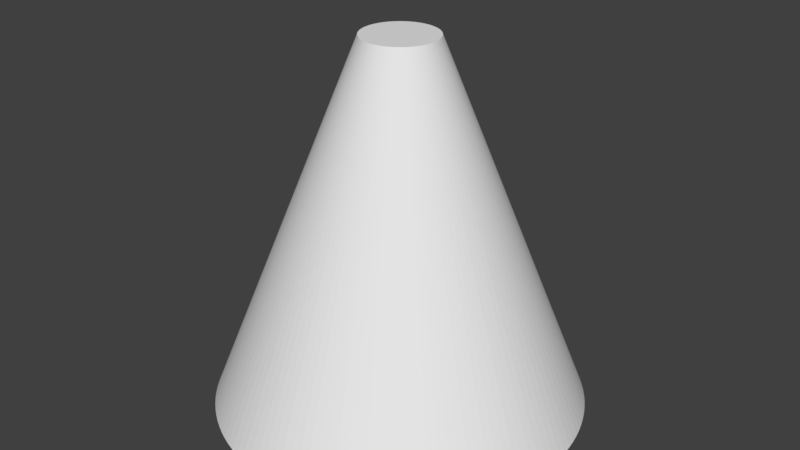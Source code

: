 # Source: TopCutCone.blend  (saved by Blender 2.79.0; exported with 4.5.12 LTS)
import bpy
from mathutils import Matrix  # noqa: F401  (used for matrix-valued properties, if any)

bpy.ops.wm.read_factory_settings(use_empty=True)
scene = bpy.context.scene
scene.name = 'Scene'

# ---- collections
col_collection_1 = bpy.data.collections.new('Collection 1'); scene.collection.children.link(col_collection_1)

# ---- world
world_world = bpy.data.worlds.new('World'); scene.world = world_world
world_world.color = (0.05088, 0.05088, 0.05088)
world_world.use_sun_shadow = False
world_world.sun_shadow_jitter_overblur = 0.0
world_world.cycles.sampling_method = 'MANUAL'

# ---- meshes
me_cone = bpy.data.meshes.new('Cone')
me_cone.from_pydata([(0.0, 1.0, -1.0), (0.0, 0.2, 1.0), (0.05234, 0.9986, -1.0), (0.01047, 0.1997, 1.0), (0.1045, 0.9945, -1.0), (0.02091, 0.1989, 1.0), (0.1564, 0.9877, -1.0), (0.03129, 0.1975, 1.0), (0.2079, 0.9781, -1.0), (0.04158, 0.1956, 1.0), (0.2588, 0.9659, -1.0), (0.05176, 0.1932, 1.0), (0.309, 0.9511, -1.0), (0.0618, 0.1902, 1.0), (0.3584, 0.9336, -1.0), (0.07167, 0.1867, 1.0), (0.4067, 0.9135, -1.0), (0.08135, 0.1827, 1.0), (0.454, 0.891, -1.0), (0.0908, 0.1782, 1.0), (0.5, 0.866, -1.0), (0.1, 0.1732, 1.0), (0.5446, 0.8387, -1.0), (0.1089, 0.1677, 1.0), (0.5878, 0.809, -1.0), (0.1176, 0.1618, 1.0), (0.6293, 0.7771, -1.0), (0.1259, 0.1554, 1.0), (0.6691, 0.7431, -1.0), (0.1338, 0.1486, 1.0), (0.7071, 0.7071, -1.0), (0.1414, 0.1414, 1.0), (0.7431, 0.6691, -1.0), (0.1486, 0.1338, 1.0), (0.7771, 0.6293, -1.0), (0.1554, 0.1259, 1.0), (0.809, 0.5878, -1.0), (0.1618, 0.1176, 1.0), (0.8387, 0.5446, -1.0), (0.1677, 0.1089, 1.0), (0.866, 0.5, -1.0), (0.1732, 0.1, 1.0), (0.891, 0.454, -1.0), (0.1782, 0.0908, 1.0), (0.9135, 0.4067, -1.0), (0.1827, 0.08135, 1.0), (0.9336, 0.3584, -1.0), (0.1867, 0.07167, 1.0), (0.9511, 0.309, -1.0), (0.1902, 0.0618, 1.0), (0.9659, 0.2588, -1.0), (0.1932, 0.05176, 1.0), (0.9781, 0.2079, -1.0), (0.1956, 0.04158, 1.0), (0.9877, 0.1564, -1.0), (0.1975, 0.03129, 1.0), (0.9945, 0.1045, -1.0), (0.1989, 0.02091, 1.0), (0.9986, 0.05234, -1.0), (0.1997, 0.01047, 1.0), (1.0, 5.523e-07, -1.0), (0.2, 1.105e-07, 1.0), (0.9986, -0.05234, -1.0), (0.1997, -0.01047, 1.0), (0.9945, -0.1045, -1.0), (0.1989, -0.02091, 1.0), (0.9877, -0.1564, -1.0), (0.1975, -0.03129, 1.0), (0.9781, -0.2079, -1.0), (0.1956, -0.04158, 1.0), (0.9659, -0.2588, -1.0), (0.1932, -0.05176, 1.0), (0.9511, -0.309, -1.0), (0.1902, -0.0618, 1.0), (0.9336, -0.3584, -1.0), (0.1867, -0.07167, 1.0), (0.9135, -0.4067, -1.0), (0.1827, -0.08135, 1.0), (0.891, -0.454, -1.0), (0.1782, -0.0908, 1.0), (0.866, -0.5, -1.0), (0.1732, -0.1, 1.0), (0.8387, -0.5446, -1.0), (0.1677, -0.1089, 1.0), (0.809, -0.5878, -1.0), (0.1618, -0.1176, 1.0), (0.7771, -0.6293, -1.0), (0.1554, -0.1259, 1.0), (0.7431, -0.6691, -1.0), (0.1486, -0.1338, 1.0), (0.7071, -0.7071, -1.0), (0.1414, -0.1414, 1.0), (0.6691, -0.7431, -1.0), (0.1338, -0.1486, 1.0), (0.6293, -0.7771, -1.0), (0.1259, -0.1554, 1.0), (0.5878, -0.809, -1.0), (0.1176, -0.1618, 1.0), (0.5446, -0.8387, -1.0), (0.1089, -0.1677, 1.0), (0.5, -0.866, -1.0), (0.1, -0.1732, 1.0), (0.454, -0.891, -1.0), (0.0908, -0.1782, 1.0), (0.4067, -0.9135, -1.0), (0.08135, -0.1827, 1.0), (0.3584, -0.9336, -1.0), (0.07167, -0.1867, 1.0), (0.309, -0.9511, -1.0), (0.0618, -0.1902, 1.0), (0.2588, -0.9659, -1.0), (0.05176, -0.1932, 1.0), (0.2079, -0.9781, -1.0), (0.04158, -0.1956, 1.0), (0.1564, -0.9877, -1.0), (0.03129, -0.1975, 1.0), (0.1045, -0.9945, -1.0), (0.02091, -0.1989, 1.0), (0.05234, -0.9986, -1.0), (0.01047, -0.1997, 1.0), (2.297e-06, -1.0, -1.0), (4.594e-07, -0.2, 1.0), (-0.05233, -0.9986, -1.0), (-0.01047, -0.1997, 1.0), (-0.1045, -0.9945, -1.0), (-0.02091, -0.1989, 1.0), (-0.1564, -0.9877, -1.0), (-0.03129, -0.1975, 1.0), (-0.2079, -0.9781, -1.0), (-0.04158, -0.1956, 1.0), (-0.2588, -0.9659, -1.0), (-0.05176, -0.1932, 1.0), (-0.309, -0.9511, -1.0), (-0.0618, -0.1902, 1.0), (-0.3584, -0.9336, -1.0), (-0.07167, -0.1867, 1.0), (-0.4067, -0.9135, -1.0), (-0.08135, -0.1827, 1.0), (-0.454, -0.891, -1.0), (-0.0908, -0.1782, 1.0), (-0.5, -0.866, -1.0), (-0.1, -0.1732, 1.0), (-0.5446, -0.8387, -1.0), (-0.1089, -0.1677, 1.0), (-0.5878, -0.809, -1.0), (-0.1176, -0.1618, 1.0), (-0.6293, -0.7771, -1.0), (-0.1259, -0.1554, 1.0), (-0.6691, -0.7431, -1.0), (-0.1338, -0.1486, 1.0), (-0.7071, -0.7071, -1.0), (-0.1414, -0.1414, 1.0), (-0.7431, -0.6691, -1.0), (-0.1486, -0.1338, 1.0), (-0.7771, -0.6293, -1.0), (-0.1554, -0.1259, 1.0), (-0.809, -0.5878, -1.0), (-0.1618, -0.1176, 1.0), (-0.8387, -0.5446, -1.0), (-0.1677, -0.1089, 1.0), (-0.866, -0.5, -1.0), (-0.1732, -0.1, 1.0), (-0.891, -0.454, -1.0), (-0.1782, -0.0908, 1.0), (-0.9135, -0.4067, -1.0), (-0.1827, -0.08135, 1.0), (-0.9336, -0.3584, -1.0), (-0.1867, -0.07167, 1.0), (-0.9511, -0.309, -1.0), (-0.1902, -0.0618, 1.0), (-0.9659, -0.2588, -1.0), (-0.1932, -0.05176, 1.0), (-0.9781, -0.2079, -1.0), (-0.1956, -0.04158, 1.0), (-0.9877, -0.1564, -1.0), (-0.1975, -0.03129, 1.0), (-0.9945, -0.1045, -1.0), (-0.1989, -0.02091, 1.0), (-0.9986, -0.05234, -1.0), (-0.1997, -0.01047, 1.0), (-1.0, -9.417e-07, -1.0), (-0.2, -1.883e-07, 1.0), (-0.9986, 0.05234, -1.0), (-0.1997, 0.01047, 1.0), (-0.9945, 0.1045, -1.0), (-0.1989, 0.02091, 1.0), (-0.9877, 0.1564, -1.0), (-0.1975, 0.03129, 1.0), (-0.9781, 0.2079, -1.0), (-0.1956, 0.04158, 1.0), (-0.9659, 0.2588, -1.0), (-0.1932, 0.05176, 1.0), (-0.9511, 0.309, -1.0), (-0.1902, 0.0618, 1.0), (-0.9336, 0.3584, -1.0), (-0.1867, 0.07167, 1.0), (-0.9135, 0.4067, -1.0), (-0.1827, 0.08135, 1.0), (-0.891, 0.454, -1.0), (-0.1782, 0.0908, 1.0), (-0.866, 0.5, -1.0), (-0.1732, 0.1, 1.0), (-0.8387, 0.5446, -1.0), (-0.1677, 0.1089, 1.0), (-0.809, 0.5878, -1.0), (-0.1618, 0.1176, 1.0), (-0.7771, 0.6293, -1.0), (-0.1554, 0.1259, 1.0), (-0.7431, 0.6691, -1.0), (-0.1486, 0.1338, 1.0), (-0.7071, 0.7071, -1.0), (-0.1414, 0.1414, 1.0), (-0.6691, 0.7431, -1.0), (-0.1338, 0.1486, 1.0), (-0.6293, 0.7771, -1.0), (-0.1259, 0.1554, 1.0), (-0.5878, 0.809, -1.0), (-0.1176, 0.1618, 1.0), (-0.5446, 0.8387, -1.0), (-0.1089, 0.1677, 1.0), (-0.5, 0.866, -1.0), (-0.1, 0.1732, 1.0), (-0.454, 0.891, -1.0), (-0.0908, 0.1782, 1.0), (-0.4067, 0.9135, -1.0), (-0.08135, 0.1827, 1.0), (-0.3584, 0.9336, -1.0), (-0.07167, 0.1867, 1.0), (-0.309, 0.9511, -1.0), (-0.0618, 0.1902, 1.0), (-0.2588, 0.9659, -1.0), (-0.05176, 0.1932, 1.0), (-0.2079, 0.9781, -1.0), (-0.04158, 0.1956, 1.0), (-0.1564, 0.9877, -1.0), (-0.03129, 0.1975, 1.0), (-0.1045, 0.9945, -1.0), (-0.0209, 0.1989, 1.0), (-0.05233, 0.9986, -1.0), (-0.01047, 0.1997, 1.0)], [], [(0, 1, 3, 2), (2, 3, 5, 4), (4, 5, 7, 6), (6, 7, 9, 8), (8, 9, 11, 10), (10, 11, 13, 12), (12, 13, 15, 14), (14, 15, 17, 16), (16, 17, 19, 18), (18, 19, 21, 20), (20, 21, 23, 22), (22, 23, 25, 24), (24, 25, 27, 26), (26, 27, 29, 28), (28, 29, 31, 30), (30, 31, 33, 32), (32, 33, 35, 34), (34, 35, 37, 36), (36, 37, 39, 38), (38, 39, 41, 40), (40, 41, 43, 42), (42, 43, 45, 44), (44, 45, 47, 46), (46, 47, 49, 48), (48, 49, 51, 50), (50, 51, 53, 52), (52, 53, 55, 54), (54, 55, 57, 56), (56, 57, 59, 58), (58, 59, 61, 60), (60, 61, 63, 62), (62, 63, 65, 64), (64, 65, 67, 66), (66, 67, 69, 68), (68, 69, 71, 70), (70, 71, 73, 72), (72, 73, 75, 74), (74, 75, 77, 76), (76, 77, 79, 78), (78, 79, 81, 80), (80, 81, 83, 82), (82, 83, 85, 84), (84, 85, 87, 86), (86, 87, 89, 88), (88, 89, 91, 90), (90, 91, 93, 92), (92, 93, 95, 94), (94, 95, 97, 96), (96, 97, 99, 98), (98, 99, 101, 100), (100, 101, 103, 102), (102, 103, 105, 104), (104, 105, 107, 106), (106, 107, 109, 108), (108, 109, 111, 110), (110, 111, 113, 112), (112, 113, 115, 114), (114, 115, 117, 116), (116, 117, 119, 118), (118, 119, 121, 120), (120, 121, 123, 122), (122, 123, 125, 124), (124, 125, 127, 126), (126, 127, 129, 128), (128, 129, 131, 130), (130, 131, 133, 132), (132, 133, 135, 134), (134, 135, 137, 136), (136, 137, 139, 138), (138, 139, 141, 140), (140, 141, 143, 142), (142, 143, 145, 144), (144, 145, 147, 146), (146, 147, 149, 148), (148, 149, 151, 150), (150, 151, 153, 152), (152, 153, 155, 154), (154, 155, 157, 156), (156, 157, 159, 158), (158, 159, 161, 160), (160, 161, 163, 162), (162, 163, 165, 164), (164, 165, 167, 166), (166, 167, 169, 168), (168, 169, 171, 170), (170, 171, 173, 172), (172, 173, 175, 174), (174, 175, 177, 176), (176, 177, 179, 178), (178, 179, 181, 180), (180, 181, 183, 182), (182, 183, 185, 184), (184, 185, 187, 186), (186, 187, 189, 188), (188, 189, 191, 190), (190, 191, 193, 192), (192, 193, 195, 194), (194, 195, 197, 196), (196, 197, 199, 198), (198, 199, 201, 200), (200, 201, 203, 202), (202, 203, 205, 204), (204, 205, 207, 206), (206, 207, 209, 208), (208, 209, 211, 210), (210, 211, 213, 212), (212, 213, 215, 214), (214, 215, 217, 216), (216, 217, 219, 218), (218, 219, 221, 220), (220, 221, 223, 222), (222, 223, 225, 224), (224, 225, 227, 226), (226, 227, 229, 228), (228, 229, 231, 230), (230, 231, 233, 232), (232, 233, 235, 234), (234, 235, 237, 236), (3, 1, 239, 237, 235, 233, 231, 229, 227, 225, 223, 221, 219, 217, 215, 213, 211, 209, 207, 205, 203, 201, 199, 197, 195, 193, 191, 189, 187, 185, 183, 181, 179, 177, 175, 173, 171, 169, 167, 165, 163, 161, 159, 157, 155, 153, 151, 149, 147, 145, 143, 141, 139, 137, 135, 133, 131, 129, 127, 125, 123, 121, 119, 117, 115, 113, 111, 109, 107, 105, 103, 101, 99, 97, 95, 93, 91, 89, 87, 85, 83, 81, 79, 77, 75, 73, 71, 69, 67, 65, 63, 61, 59, 57, 55, 53, 51, 49, 47, 45, 43, 41, 39, 37, 35, 33, 31, 29, 27, 25, 23, 21, 19, 17, 15, 13, 11, 9, 7, 5), (236, 237, 239, 238), (238, 239, 1, 0), (0, 2, 4, 6, 8, 10, 12, 14, 16, 18, 20, 22, 24, 26, 28, 30, 32, 34, 36, 38, 40, 42, 44, 46, 48, 50, 52, 54, 56, 58, 60, 62, 64, 66, 68, 70, 72, 74, 76, 78, 80, 82, 84, 86, 88, 90, 92, 94, 96, 98, 100, 102, 104, 106, 108, 110, 112, 114, 116, 118, 120, 122, 124, 126, 128, 130, 132, 134, 136, 138, 140, 142, 144, 146, 148, 150, 152, 154, 156, 158, 160, 162, 164, 166, 168, 170, 172, 174, 176, 178, 180, 182, 184, 186, 188, 190, 192, 194, 196, 198, 200, 202, 204, 206, 208, 210, 212, 214, 216, 218, 220, 222, 224, 226, 228, 230, 232, 234, 236, 238)])
me_cone.use_remesh_preserve_volume = False
me_cone.use_remesh_preserve_attributes = False
me_cone.use_mirror_vertex_groups = False
me_cone.update()

# ---- objects
ob_cone = bpy.data.objects.new('Cone', me_cone)

# ---- transforms, parenting, visibility, modifiers, constraints
ob_cone.location = (0.0, 0.0, 0.0)
ob_cone.lineart.crease_threshold = 0.0

# ---- collection membership
col_collection_1.objects.link(ob_cone)

# ---- scene / render settings (as saved in the file)
scene.frame_start = 1; scene.frame_end = 250; scene.frame_set(1)
scene.render.engine = 'BLENDER_EEVEE_NEXT'
scene.render.resolution_percentage = 50
scene.render.dither_intensity = 0.0
scene.cycles.use_denoising = False
scene.cycles.samples = 128
scene.cycles.sampling_pattern = 'TABULATED_SOBOL'
scene.cycles.use_adaptive_sampling = False
scene.cycles.use_light_tree = False
scene.cycles.blur_glossy = 0.0
scene.cycles.sample_clamp_indirect = 0.0
scene.view_settings.view_transform = 'Standard'
bpy.context.view_layer.update()

# ---- added for rendering (the .blend has no active camera and no usable light): camera, sun
cam_auto = bpy.data.cameras.new('AutoCamera')
cam_auto.lens = 50.0
cam_auto.sensor_width = 36.0
cam_auto.clip_end = 1000.0
ob_auto_camera = bpy.data.objects.new('AutoCamera', cam_auto)
scene.collection.objects.link(ob_auto_camera)
ob_auto_camera.location = (3.20507, -3.84609, 2.56406)
ob_auto_camera.rotation_euler = (1.09748, -7.21219e-08, 0.694738)
scene.camera = ob_auto_camera
light_auto_sun = bpy.data.lights.new('AutoSun', 'SUN')
light_auto_sun.energy = 3.0
light_auto_sun.angle = 0.0523599
ob_auto_sun = bpy.data.objects.new('AutoSun', light_auto_sun)
scene.collection.objects.link(ob_auto_sun)
ob_auto_sun.rotation_euler = (0.872665, 0.174533, 0.523599)
bpy.context.view_layer.update()
